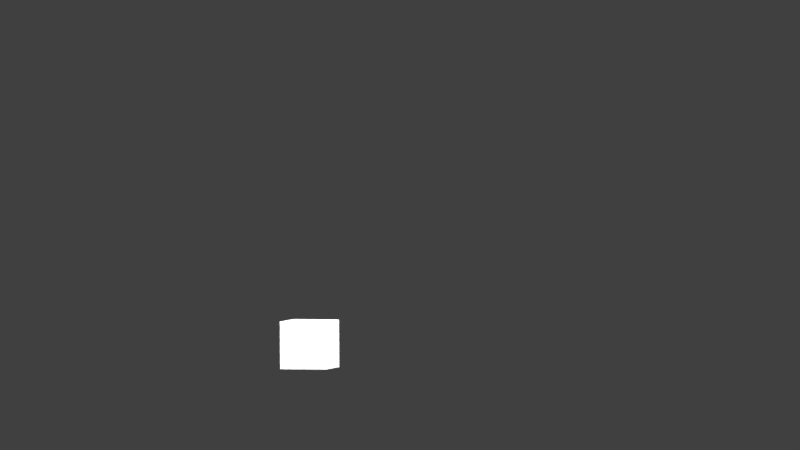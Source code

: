 # Source: objects.blend  (saved by Blender 2.92.15; exported with 4.5.12 LTS)
import bpy
from mathutils import Matrix  # noqa: F401  (used for matrix-valued properties, if any)

bpy.ops.wm.read_factory_settings(use_empty=True)
scene = bpy.context.scene
scene.name = 'Scene'

# ---- collections
col_collection_1 = bpy.data.collections.new('Collection 1'); scene.collection.children.link(col_collection_1)
col_collection_2 = bpy.data.collections.new('Collection 2'); scene.collection.children.link(col_collection_2)

# ---- world
world_world = bpy.data.worlds.new('World'); scene.world = world_world
world_world.color = (0.05088, 0.05088, 0.05088)
world_world.use_sun_shadow = False
world_world.sun_shadow_jitter_overblur = 0.0
world_world.cycles.sampling_method = 'MANUAL'
world_world.cycles.sample_map_resolution = 256

# ---- cameras
cam_camera_001 = bpy.data.cameras.new('Camera.001')
cam_camera_001.type = 'ORTHO'
cam_camera_001.clip_end = 100.0
cam_camera_001.lens = 35.0
cam_camera_001.ortho_scale = 33.41
cam_camera_001.dof.focus_distance = 0.0
cam_camera_001.dof.aperture_fstop = 128.0

# ---- lights
light_lamp_001 = bpy.data.lights.new('Lamp.001', 'AREA')
light_lamp_001.specular_factor = 0.0
light_lamp_001.transmission_factor = 0.0
light_lamp_001.cutoff_distance = 30.0
light_lamp_001.energy = 942.5
light_lamp_001.shadow_buffer_clip_start = 1.001
light_lamp_001.shadow_soft_size = 1.0
light_lamp_001.shadow_maximum_resolution = 0.045
light_lamp_001.use_absolute_resolution = True
light_lamp_001.shape = 'ELLIPSE'
light_lamp_001.size = 1.0
light_lamp_001.size_y = 1.0
light_lamp_001.cycles.use_multiple_importance_sampling = False
light_lamp_005 = bpy.data.lights.new('Lamp.005', 'SUN')
light_lamp_005.transmission_factor = 0.0
light_lamp_005.cutoff_distance = 30.0
light_lamp_005.angle = 2.126
light_lamp_005.energy = 6.39
light_lamp_005.shadow_buffer_clip_start = 1.001
light_lamp_005.shadow_soft_size = 1.0
light_lamp_005.shadow_cascade_max_distance = 1000.0
light_lamp_005.cycles.use_multiple_importance_sampling = False
light_lamp_002 = bpy.data.lights.new('Lamp.002', 'AREA')
light_lamp_002.specular_factor = 0.0
light_lamp_002.transmission_factor = 0.0
light_lamp_002.cutoff_distance = 30.0
light_lamp_002.energy = 78.54
light_lamp_002.shadow_buffer_clip_start = 1.001
light_lamp_002.shadow_soft_size = 1.0
light_lamp_002.shadow_maximum_resolution = 0.045
light_lamp_002.use_absolute_resolution = True
light_lamp_002.shape = 'ELLIPSE'
light_lamp_002.size = 1.0
light_lamp_002.size_y = 1.0
light_lamp_002.cycles.use_multiple_importance_sampling = False
light_lamp_004 = bpy.data.lights.new('Lamp.004', 'AREA')
light_lamp_004.specular_factor = 0.0
light_lamp_004.transmission_factor = 0.0
light_lamp_004.cutoff_distance = 30.0
light_lamp_004.energy = 235.6
light_lamp_004.shadow_buffer_clip_start = 1.001
light_lamp_004.shadow_soft_size = 1.0
light_lamp_004.shadow_maximum_resolution = 0.045
light_lamp_004.use_absolute_resolution = True
light_lamp_004.shape = 'ELLIPSE'
light_lamp_004.size = 1.0
light_lamp_004.size_y = 1.0
light_lamp_004.cycles.use_multiple_importance_sampling = False

# ---- meshes
me_cube = bpy.data.meshes.new('Cube')
me_cube.from_pydata([(-1.0, -1.0, -1.0), (-1.0, -1.0, 1.0), (-1.0, 1.0, -1.0), (-1.0, 1.0, 1.0), (1.0, -1.0, -1.0), (1.0, -1.0, 1.0), (1.0, 1.0, -1.0), (1.0, 1.0, 1.0)], [], [(0, 1, 3, 2), (2, 3, 7, 6), (6, 7, 5, 4), (4, 5, 1, 0), (2, 6, 4, 0), (7, 3, 1, 5)])
_uv = me_cube.uv_layers.new(name='UVMap')
_uv.uv.foreach_set('vector', [0.375, 0.0, 0.625, 0.0, 0.625, 0.25, 0.375, 0.25, 0.375, 0.25, 0.625, 0.25, 0.625, 0.5, 0.375, 0.5, 0.375, 0.5, 0.625, 0.5, 0.625, 0.75, 0.375, 0.75, 0.375, 0.75, 0.625, 0.75, 0.625, 1.0, 0.375, 1.0, 0.125, 0.5, 0.375, 0.5, 0.375, 0.75, 0.125, 0.75, 0.625, 0.5, 0.875, 0.5, 0.875, 0.75, 0.625, 0.75])
me_cube.use_remesh_fix_poles = True
me_cube.use_remesh_preserve_attributes = False
me_cube.use_mirror_vertex_groups = False
me_cube.update()

# ---- objects
ob_cube = bpy.data.objects.new('Cube', me_cube)
ob_camera = bpy.data.objects.new('Camera', cam_camera_001)
ob_lamp = bpy.data.objects.new('Lamp', light_lamp_001)
ob_lamp_001 = bpy.data.objects.new('Lamp.001', light_lamp_005)
ob_lamp_003 = bpy.data.objects.new('Lamp.003', light_lamp_002)
ob_lamp_004 = bpy.data.objects.new('Lamp.004', light_lamp_004)

# ---- transforms, parenting, visibility, modifiers, constraints
ob_cube.location = (0.6027, 0.692, 3.01)
ob_cube.lineart.crease_threshold = 0.0
ob_camera.location = (-29.54, -12.08, 9.693)
ob_camera.rotation_euler = (1.518, 0.006542, -1.287)
ob_camera.lock_rotations_4d = False
ob_camera.empty_display_type = 'ARROWS'
ob_camera.color = (0.0, 0.0, 0.0, 0.0)
ob_camera.display_type = 'WIRE'
ob_camera.lineart.crease_threshold = 0.0
ob_lamp.location = (4.452, -8.601, 13.55)
ob_lamp.rotation_euler = (0.7592, 0.2651, 0.4833)
ob_lamp.lock_rotations_4d = False
ob_lamp.empty_display_type = 'ARROWS'
ob_lamp.color = (0.0, 0.0, 0.0, 0.0)
ob_lamp.lineart.crease_threshold = 0.0
ob_lamp_001.location = (-0.9803, 9.958, 5.94)
ob_lamp_001.rotation_euler = (0.7592, 0.2651, -2.031)
ob_lamp_001.lock_rotations_4d = False
ob_lamp_001.empty_display_type = 'ARROWS'
ob_lamp_001.color = (0.0, 0.0, 0.0, 0.0)
ob_lamp_001.lineart.crease_threshold = 0.0
ob_lamp_003.location = (-12.46, 1.169, 11.35)
ob_lamp_003.rotation_euler = (-0.6529, -0.6148, 0.4373)
ob_lamp_003.lock_rotations_4d = False
ob_lamp_003.empty_display_type = 'ARROWS'
ob_lamp_003.color = (0.0, 0.0, 0.0, 0.0)
ob_lamp_003.lineart.crease_threshold = 0.0
ob_lamp_004.location = (-0.2562, -5.603, 2.253)
ob_lamp_004.rotation_euler = (3.269, -1.254, -1.762)
ob_lamp_004.lock_rotations_4d = False
ob_lamp_004.empty_display_type = 'ARROWS'
ob_lamp_004.color = (0.0, 0.0, 0.0, 0.0)
ob_lamp_004.lineart.crease_threshold = 0.0

# ---- collection membership
col_collection_1.objects.link(ob_cube)
col_collection_2.objects.link(ob_camera)
col_collection_2.objects.link(ob_lamp)
col_collection_2.objects.link(ob_lamp_001)
col_collection_2.objects.link(ob_lamp_003)
col_collection_2.objects.link(ob_lamp_004)

# ---- scene / render settings (as saved in the file)
scene.camera = ob_camera
scene.frame_start = 1; scene.frame_end = 400; scene.frame_set(78)
scene.render.engine = 'BLENDER_EEVEE_NEXT'
scene.render.image_settings.compression = 20
scene.render.resolution_percentage = 17
scene.render.fps_base = 1.001
scene.render.dither_intensity = 0.0
scene.render.filter_size = 0.5
scene.render.film_transparent = True
scene.render.use_overwrite = False
scene.render.use_sequencer = False
scene.render.bake_margin = 2
scene.render.bake_bias = 0.0
scene.cycles.samples = 115
scene.cycles.sampling_pattern = 'TABULATED_SOBOL'
scene.cycles.light_sampling_threshold = 0.0
scene.cycles.adaptive_threshold = 1.0
scene.cycles.use_light_tree = False
scene.cycles.blur_glossy = 0.0
scene.cycles.volume_bounces = 1
scene.cycles.pixel_filter_type = 'GAUSSIAN'
scene.cycles.sample_clamp_indirect = 0.0
scene.eevee.gi_diffuse_bounces = 63
scene.eevee.taa_samples = 24
scene.eevee.taa_render_samples = 24
scene.eevee.gtao_distance = 0.0
scene.view_settings.view_transform = 'Standard'
bpy.context.view_layer.update()
